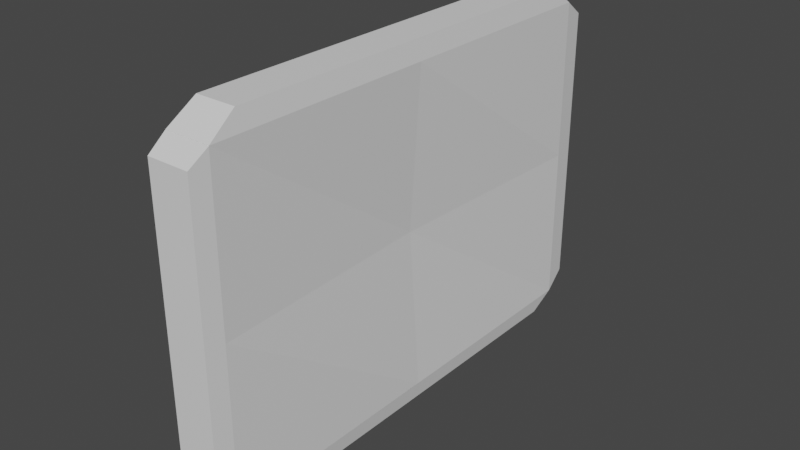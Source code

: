 # Source: Wall.blend  (saved by Blender 3.5.10; exported with 4.5.12 LTS)
import bpy
from mathutils import Matrix  # noqa: F401  (used for matrix-valued properties, if any)

bpy.ops.wm.read_factory_settings(use_empty=True)
scene = bpy.context.scene
scene.name = 'Scene'

# ---- collections
col_collection = bpy.data.collections.new('Collection'); scene.collection.children.link(col_collection)

# ---- materials (node trees are filled in below, after node groups)
mat_material = bpy.data.materials.new('Material')
mat_material.alpha_threshold = 0.0
mat_material.use_transparent_shadow = False
mat_material.roughness = 0.5
mat_material.line_color = (0.0, 0.0, 0.0, 1.0)

# ---- material node trees
mat_material.use_nodes = True; mat_material.node_tree.nodes.clear()
_N = mat_material.node_tree.nodes; _L = mat_material.node_tree.links
n0 = _N.new('ShaderNodeOutputMaterial'); n0.name = 'Material Output'; n0.location = (300, 300)
n1 = _N.new('ShaderNodeBsdfPrincipled'); n1.name = 'Principled BSDF'; n1.location = (10, 300)
n1.distribution = 'GGX'
n1.subsurface_method = 'RANDOM_WALK_SKIN'
n1.inputs[3].default_value = 1.45
n1.inputs[27].default_value = (0.0, 0.0, 0.0, 1.0)
n1.inputs[28].default_value = 1.0
_L.new(n1.outputs[0], n0.inputs[0])
n0.is_active_output = True

# ---- world
world_world = bpy.data.worlds.new('World'); scene.world = world_world
world_world.use_nodes = True; world_world.node_tree.nodes.clear()
_N = world_world.node_tree.nodes; _L = world_world.node_tree.links
n0 = _N.new('ShaderNodeOutputWorld'); n0.name = 'World Output'; n0.location = (300, 300)
n1 = _N.new('ShaderNodeBackground'); n1.name = 'Background'; n1.location = (10, 300)
n1.inputs[0].default_value = (0.05088, 0.05088, 0.05088, 1.0)
_L.new(n1.outputs[0], n0.inputs[0])
n0.is_active_output = True
world_world.color = (0.05088, 0.05088, 0.05088)
world_world.use_sun_shadow = False
world_world.sun_shadow_jitter_overblur = 0.0

# ---- meshes
me_cube = bpy.data.meshes.new('Cube')
me_cube.from_pydata([(1.0, 1.0, 1.0), (1.0, 1.0, -1.0), (1.0, -1.0, 1.0), (1.0, -1.0, -1.0), (-1.0, 1.0, 1.0), (-1.0, 1.0, -1.0), (-1.0, -1.0, 1.0), (-1.0, -1.0, -1.0), (0.9012, 1.099, -0.9012), (1.0, 1.0, -1.0), (-1.0, 1.0, -1.0), (-0.9012, 1.099, -0.9012), (0.9012, 1.099, 0.9012), (1.0, 1.0, 1.0), (-1.0, 1.0, 1.0), (-0.9012, 1.099, 0.9012), (1.0, -1.0, 1.002), (0.8774, -0.8774, 1.124), (-0.8774, -0.8774, 1.124), (-1.0, -1.0, 1.002), (1.0, 1.0, 1.002), (0.8774, 0.8774, 1.124), (-0.8774, 0.8774, 1.124), (-1.0, 1.0, 1.002), (-1.0, -1.001, -1.0), (-0.9184, -1.083, -0.9184), (-0.9184, -1.083, 0.9184), (-1.0, -1.001, 1.0), (1.0, -1.001, 1.0), (0.9184, -1.083, 0.9184), (0.9184, -1.083, -0.9184), (1.0, -1.001, -1.0), (-1.0, 1.0, -0.9998), (-0.895, 0.895, -1.105), (-0.895, -0.895, -1.105), (-1.0, -1.0, -0.9998), (1.0, 1.0, -0.9998), (0.895, 0.895, -1.105), (0.895, -0.895, -1.105), (1.0, -1.0, -0.9998), (1.0, 1.0, 0.0006165), (-1.0, -1.0, 0.0006165), (1.0, -1.0, 0.0006165), (-1.0, 1.0, 0.0006165), (1.0, 1.0, 0.0006165), (0.9012, 1.099, 0.0005556), (-0.9012, 1.099, 0.0005556), (-1.0, 1.0, 0.0006165), (-0.9184, -1.083, 0.0005662), (-1.0, -1.001, 0.0006165), (0.9184, -1.083, 0.0005662), (1.0, -1.001, 0.0006165), (-1.0, 0.007228, -1.0), (1.0, 0.007228, 1.0), (-1.0, 0.007228, 1.0), (1.0, 0.007228, -1.0), (0.8774, 0.006341, 1.124), (1.0, 0.007228, 1.002), (-0.8774, 0.006341, 1.124), (-1.0, 0.007228, 1.002), (-0.895, 0.006469, -1.105), (-1.0, 0.007228, -0.9998), (0.895, 0.006469, -1.105), (1.0, 0.007228, -0.9998), (0.5997, -0.002065, -3.479e-05), (-0.4987, -0.001391, 0.007549)], [], [(2, 6, 27, 28), (65, 54, 4, 43), (3, 7, 35, 39), (64, 53, 2, 42), (43, 4, 14, 47), (40, 1, 9, 44), (1, 5, 10, 9), (4, 0, 13, 14), (7, 3, 31, 24), (42, 2, 28, 51), (50, 29, 26, 48), (53, 0, 20, 57), (56, 58, 18, 17), (0, 4, 23, 20), (54, 6, 19, 59), (5, 1, 36, 32), (55, 3, 39, 63), (60, 62, 38, 34), (9, 10, 11, 8), (44, 9, 8, 45), (46, 11, 10, 47), (14, 13, 12, 15), (46, 15, 12, 45), (17, 18, 19, 16), (56, 17, 16, 57), (58, 22, 23, 59), (22, 21, 20, 23), (6, 2, 16, 19), (48, 26, 27, 49), (50, 30, 31, 51), (28, 27, 26, 29), (24, 31, 30, 25), (41, 7, 24, 49), (60, 34, 35, 61), (37, 33, 32, 36), (34, 38, 39, 35), (62, 37, 36, 63), (52, 5, 32, 61), (6, 41, 49, 27), (29, 50, 51, 28), (25, 48, 49, 24), (11, 46, 45, 8), (15, 46, 47, 14), (13, 44, 45, 12), (30, 50, 48, 25), (3, 42, 51, 31), (0, 40, 44, 13), (5, 43, 47, 10), (55, 64, 42, 3), (52, 65, 43, 5), (7, 41, 65, 52), (1, 40, 64, 55), (7, 52, 61, 35), (38, 62, 63, 39), (33, 60, 61, 32), (18, 58, 59, 19), (21, 56, 57, 20), (33, 37, 62, 60), (1, 55, 63, 36), (4, 54, 59, 23), (21, 22, 58, 56), (2, 53, 57, 16), (40, 0, 53, 64), (41, 6, 54, 65)])
_uv = me_cube.uv_layers.new(name='UVMap')
_uv.uv.foreach_set('vector', [0.625, 0.75, 0.875, 0.75, 0.875, 0.75, 0.625, 0.75, 0.5001, 0.1259, 0.625, 0.1259, 0.625, 0.25, 0.5001, 0.25, 0.375, 0.75, 0.125, 0.75, 0.125, 0.75, 0.375, 0.75, 0.5001, 0.6241, 0.625, 0.6241, 0.625, 0.75, 0.5001, 0.75, 0.5001, 0.25, 0.625, 0.25, 0.625, 0.25, 0.5001, 0.25, 0.5001, 0.5, 0.375, 0.5, 0.375, 0.5, 0.5001, 0.5, 0.375, 0.5, 0.125, 0.5, 0.125, 0.5, 0.375, 0.5, 0.875, 0.5, 0.625, 0.5, 0.625, 0.5, 0.875, 0.5, 0.125, 0.75, 0.375, 0.75, 0.375, 0.75, 0.125, 0.75, 0.5001, 0.75, 0.625, 0.75, 0.625, 0.75, 0.5001, 0.75, 0.5001, 0.7602, 0.6148, 0.7602, 0.6148, 0.9898, 0.5001, 0.9898, 0.625, 0.6241, 0.625, 0.5, 0.625, 0.5, 0.625, 0.6241, 0.6403, 0.6242, 0.8597, 0.6242, 0.8597, 0.7347, 0.6403, 0.7347, 0.625, 0.5, 0.875, 0.5, 0.875, 0.5, 0.625, 0.5, 0.625, 0.1259, 0.625, 0.0, 0.625, 0.0, 0.625, 0.1259, 0.125, 0.5, 0.375, 0.5, 0.375, 0.5, 0.125, 0.5, 0.375, 0.6241, 0.375, 0.75, 0.375, 0.75, 0.375, 0.6241, 0.1381, 0.6242, 0.3619, 0.6242, 0.3619, 0.7369, 0.1381, 0.7369, 0.375, 0.5, 0.375, 0.25, 0.3873, 0.2623, 0.3873, 0.4877, 0.5001, 0.5, 0.375, 0.5, 0.3873, 0.4877, 0.5001, 0.4877, 0.5001, 0.2623, 0.3873, 0.2623, 0.375, 0.25, 0.5001, 0.25, 0.625, 0.25, 0.625, 0.5, 0.6127, 0.4877, 0.6127, 0.2623, 0.5001, 0.2623, 0.6127, 0.2623, 0.6127, 0.4877, 0.5001, 0.4877, 0.6403, 0.7347, 0.8597, 0.7347, 0.875, 0.75, 0.625, 0.75, 0.6403, 0.6242, 0.6403, 0.7347, 0.625, 0.75, 0.625, 0.6241, 0.8597, 0.6242, 0.8597, 0.5153, 0.875, 0.5, 0.875, 0.6241, 0.8597, 0.5153, 0.6403, 0.5153, 0.625, 0.5, 0.875, 0.5, 0.875, 0.75, 0.625, 0.75, 0.625, 0.75, 0.875, 0.75, 0.5001, 0.9898, 0.6148, 0.9898, 0.625, 1.0, 0.5001, 1.0, 0.5001, 0.7602, 0.3852, 0.7602, 0.375, 0.75, 0.5001, 0.75, 0.625, 0.75, 0.625, 1.0, 0.6148, 0.9898, 0.6148, 0.7602, 0.375, 1.0, 0.375, 0.75, 0.3852, 0.7602, 0.3852, 0.9898, 0.5001, 0.0, 0.375, 0.0, 0.375, 0.0, 0.5001, 0.0, 0.1381, 0.6242, 0.1381, 0.7369, 0.125, 0.75, 0.125, 0.6241, 0.3619, 0.5131, 0.1381, 0.5131, 0.125, 0.5, 0.375, 0.5, 0.1381, 0.7369, 0.3619, 0.7369, 0.375, 0.75, 0.125, 0.75, 0.3619, 0.6242, 0.3619, 0.5131, 0.375, 0.5, 0.375, 0.6241, 0.375, 0.1259, 0.375, 0.25, 0.375, 0.25, 0.375, 0.1259, 0.625, 0.0, 0.5001, 0.0, 0.5001, 0.0, 0.625, 0.0, 0.6148, 0.7602, 0.5001, 0.7602, 0.5001, 0.75, 0.625, 0.75, 0.3852, 0.9898, 0.5001, 0.9898, 0.5001, 1.0, 0.375, 1.0, 0.3873, 0.2623, 0.5001, 0.2623, 0.5001, 0.4877, 0.3873, 0.4877, 0.6127, 0.2623, 0.5001, 0.2623, 0.5001, 0.25, 0.625, 0.25, 0.625, 0.5, 0.5001, 0.5, 0.5001, 0.4877, 0.6127, 0.4877, 0.3852, 0.7602, 0.5001, 0.7602, 0.5001, 0.9898, 0.3852, 0.9898, 0.375, 0.75, 0.5001, 0.75, 0.5001, 0.75, 0.375, 0.75, 0.625, 0.5, 0.5001, 0.5, 0.5001, 0.5, 0.625, 0.5, 0.375, 0.25, 0.5001, 0.25, 0.5001, 0.25, 0.375, 0.25, 0.375, 0.6241, 0.5001, 0.6241, 0.5001, 0.75, 0.375, 0.75, 0.375, 0.1259, 0.5001, 0.1259, 0.5001, 0.25, 0.375, 0.25, 0.375, 0.0, 0.5001, 0.0, 0.5001, 0.1259, 0.375, 0.1259, 0.375, 0.5, 0.5001, 0.5, 0.5001, 0.6241, 0.375, 0.6241, 0.375, 0.0, 0.375, 0.1259, 0.375, 0.1259, 0.375, 0.0, 0.3619, 0.7369, 0.3619, 0.6242, 0.375, 0.6241, 0.375, 0.75, 0.1381, 0.5131, 0.1381, 0.6242, 0.125, 0.6241, 0.125, 0.5, 0.8597, 0.7347, 0.8597, 0.6242, 0.875, 0.6241, 0.875, 0.75, 0.6403, 0.5153, 0.6403, 0.6242, 0.625, 0.6241, 0.625, 0.5, 0.1381, 0.5131, 0.3619, 0.5131, 0.3619, 0.6242, 0.1381, 0.6242, 0.375, 0.5, 0.375, 0.6241, 0.375, 0.6241, 0.375, 0.5, 0.625, 0.25, 0.625, 0.1259, 0.625, 0.1259, 0.625, 0.25, 0.6403, 0.5153, 0.8597, 0.5153, 0.8597, 0.6242, 0.6403, 0.6242, 0.625, 0.75, 0.625, 0.6241, 0.625, 0.6241, 0.625, 0.75, 0.5001, 0.5, 0.625, 0.5, 0.625, 0.6241, 0.5001, 0.6241, 0.5001, 0.0, 0.625, 0.0, 0.625, 0.1259, 0.5001, 0.1259])
me_cube.materials.append(mat_material)
me_cube.use_mirror_vertex_groups = False
me_cube.update()

# ---- objects
ob_cube = bpy.data.objects.new('Cube', me_cube)

# ---- transforms, parenting, visibility, modifiers, constraints
ob_cube.location = (0.0, 0.0, 0.0)
ob_cube.scale = (1.0, 10.0, 7.0)
ob_cube.lock_rotations_4d = False
ob_cube.empty_display_type = 'ARROWS'
ob_cube.lineart.crease_threshold = 0.0

# ---- collection membership
col_collection.objects.link(ob_cube)

# ---- scene / render settings (as saved in the file)
scene.frame_start = 1; scene.frame_end = 250; scene.frame_set(1)
scene.render.engine = 'BLENDER_EEVEE_NEXT'
scene.cycles.sampling_pattern = 'TABULATED_SOBOL'
scene.view_settings.view_transform = 'Filmic'
bpy.context.view_layer.update()

# ---- added for rendering (the .blend has no active camera and no usable light): camera, sun
cam_auto = bpy.data.cameras.new('AutoCamera')
cam_auto.lens = 50.0
cam_auto.sensor_width = 36.0
cam_auto.clip_end = 1000.0
ob_auto_camera = bpy.data.objects.new('AutoCamera', cam_auto)
scene.collection.objects.link(ob_auto_camera)
ob_auto_camera.location = (24.8876, -29.7863, 19.9787)
ob_auto_camera.rotation_euler = (1.09748, -7.21219e-08, 0.694738)
scene.camera = ob_auto_camera
light_auto_sun = bpy.data.lights.new('AutoSun', 'SUN')
light_auto_sun.energy = 3.0
light_auto_sun.angle = 0.0523599
ob_auto_sun = bpy.data.objects.new('AutoSun', light_auto_sun)
scene.collection.objects.link(ob_auto_sun)
ob_auto_sun.rotation_euler = (0.872665, 0.174533, 0.523599)
bpy.context.view_layer.update()
